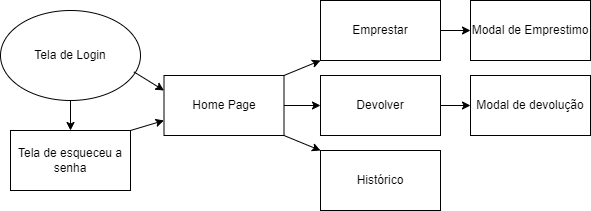

The diagram above was exported from draw.io. Its source (the exported page's mxGraphModel, read from the mxfile embedded in the PNG):
<mxGraphModel dx="636" dy="377" grid="1" gridSize="10" guides="1" tooltips="1" connect="1" arrows="1" fold="1" page="1" pageScale="1" pageWidth="827" pageHeight="1169" math="0" shadow="0">
  <root>
    <mxCell id="0" />
    <mxCell id="1" parent="0" />
    <mxCell id="Aue0-RL0RYpKcVaBaQyh-1" value="Tela de Login" style="ellipse;whiteSpace=wrap;html=1;" vertex="1" parent="1">
      <mxGeometry x="130" y="40" width="140" height="90" as="geometry" />
    </mxCell>
    <mxCell id="Aue0-RL0RYpKcVaBaQyh-2" value="" style="endArrow=classic;html=1;rounded=0;exitX=0.953;exitY=0.682;exitDx=0;exitDy=0;entryX=0;entryY=0.25;entryDx=0;entryDy=0;exitPerimeter=0;" edge="1" parent="1" source="Aue0-RL0RYpKcVaBaQyh-1" target="Aue0-RL0RYpKcVaBaQyh-6">
      <mxGeometry width="50" height="50" relative="1" as="geometry">
        <mxPoint x="280" y="160" as="sourcePoint" />
        <mxPoint x="300" y="135" as="targetPoint" />
      </mxGeometry>
    </mxCell>
    <mxCell id="Aue0-RL0RYpKcVaBaQyh-3" value="Tela de esqueceu a senha" style="rounded=0;whiteSpace=wrap;html=1;" vertex="1" parent="1">
      <mxGeometry x="140" y="160" width="120" height="60" as="geometry" />
    </mxCell>
    <mxCell id="Aue0-RL0RYpKcVaBaQyh-4" value="" style="endArrow=classic;html=1;rounded=0;exitX=0.5;exitY=1;exitDx=0;exitDy=0;entryX=0.5;entryY=0;entryDx=0;entryDy=0;" edge="1" parent="1" source="Aue0-RL0RYpKcVaBaQyh-1" target="Aue0-RL0RYpKcVaBaQyh-3">
      <mxGeometry width="50" height="50" relative="1" as="geometry">
        <mxPoint x="250" y="230" as="sourcePoint" />
        <mxPoint x="300" y="180" as="targetPoint" />
      </mxGeometry>
    </mxCell>
    <mxCell id="Aue0-RL0RYpKcVaBaQyh-5" value="" style="endArrow=classic;html=1;rounded=0;exitX=1;exitY=0;exitDx=0;exitDy=0;entryX=0;entryY=0.75;entryDx=0;entryDy=0;" edge="1" parent="1" source="Aue0-RL0RYpKcVaBaQyh-3" target="Aue0-RL0RYpKcVaBaQyh-6">
      <mxGeometry width="50" height="50" relative="1" as="geometry">
        <mxPoint x="250" y="270" as="sourcePoint" />
        <mxPoint x="340" y="180" as="targetPoint" />
      </mxGeometry>
    </mxCell>
    <mxCell id="Aue0-RL0RYpKcVaBaQyh-12" value="" style="edgeStyle=orthogonalEdgeStyle;rounded=0;orthogonalLoop=1;jettySize=auto;html=1;" edge="1" parent="1" source="Aue0-RL0RYpKcVaBaQyh-6" target="Aue0-RL0RYpKcVaBaQyh-9">
      <mxGeometry relative="1" as="geometry" />
    </mxCell>
    <mxCell id="Aue0-RL0RYpKcVaBaQyh-6" value="Home Page" style="rounded=0;whiteSpace=wrap;html=1;" vertex="1" parent="1">
      <mxGeometry x="293.5" y="105" width="120" height="60" as="geometry" />
    </mxCell>
    <mxCell id="Aue0-RL0RYpKcVaBaQyh-8" value="Histórico" style="rounded=0;whiteSpace=wrap;html=1;" vertex="1" parent="1">
      <mxGeometry x="450" y="180" width="120" height="60" as="geometry" />
    </mxCell>
    <mxCell id="Aue0-RL0RYpKcVaBaQyh-20" value="" style="edgeStyle=orthogonalEdgeStyle;rounded=0;orthogonalLoop=1;jettySize=auto;html=1;" edge="1" parent="1" source="Aue0-RL0RYpKcVaBaQyh-9" target="Aue0-RL0RYpKcVaBaQyh-17">
      <mxGeometry relative="1" as="geometry" />
    </mxCell>
    <mxCell id="Aue0-RL0RYpKcVaBaQyh-9" value="Devolver" style="rounded=0;whiteSpace=wrap;html=1;" vertex="1" parent="1">
      <mxGeometry x="450" y="105" width="120" height="60" as="geometry" />
    </mxCell>
    <mxCell id="Aue0-RL0RYpKcVaBaQyh-19" value="" style="edgeStyle=orthogonalEdgeStyle;rounded=0;orthogonalLoop=1;jettySize=auto;html=1;" edge="1" parent="1" source="Aue0-RL0RYpKcVaBaQyh-10" target="Aue0-RL0RYpKcVaBaQyh-18">
      <mxGeometry relative="1" as="geometry" />
    </mxCell>
    <mxCell id="Aue0-RL0RYpKcVaBaQyh-10" value="Emprestar" style="rounded=0;whiteSpace=wrap;html=1;" vertex="1" parent="1">
      <mxGeometry x="450" y="30" width="120" height="60" as="geometry" />
    </mxCell>
    <mxCell id="Aue0-RL0RYpKcVaBaQyh-11" value="" style="endArrow=classic;html=1;rounded=0;exitX=1;exitY=0;exitDx=0;exitDy=0;entryX=0;entryY=1;entryDx=0;entryDy=0;" edge="1" parent="1" source="Aue0-RL0RYpKcVaBaQyh-6" target="Aue0-RL0RYpKcVaBaQyh-10">
      <mxGeometry width="50" height="50" relative="1" as="geometry">
        <mxPoint x="420" y="105" as="sourcePoint" />
        <mxPoint x="460" y="55" as="targetPoint" />
      </mxGeometry>
    </mxCell>
    <mxCell id="Aue0-RL0RYpKcVaBaQyh-15" value="" style="endArrow=classic;html=1;rounded=0;exitX=1;exitY=1;exitDx=0;exitDy=0;entryX=0;entryY=0;entryDx=0;entryDy=0;" edge="1" parent="1" source="Aue0-RL0RYpKcVaBaQyh-6" target="Aue0-RL0RYpKcVaBaQyh-8">
      <mxGeometry width="50" height="50" relative="1" as="geometry">
        <mxPoint x="400" y="230" as="sourcePoint" />
        <mxPoint x="450" y="180" as="targetPoint" />
      </mxGeometry>
    </mxCell>
    <mxCell id="Aue0-RL0RYpKcVaBaQyh-17" value="Modal de devolução" style="rounded=0;whiteSpace=wrap;html=1;" vertex="1" parent="1">
      <mxGeometry x="600" y="105" width="120" height="60" as="geometry" />
    </mxCell>
    <mxCell id="Aue0-RL0RYpKcVaBaQyh-18" value="Modal de Emprestimo" style="rounded=0;whiteSpace=wrap;html=1;" vertex="1" parent="1">
      <mxGeometry x="600" y="30" width="120" height="60" as="geometry" />
    </mxCell>
  </root>
</mxGraphModel>